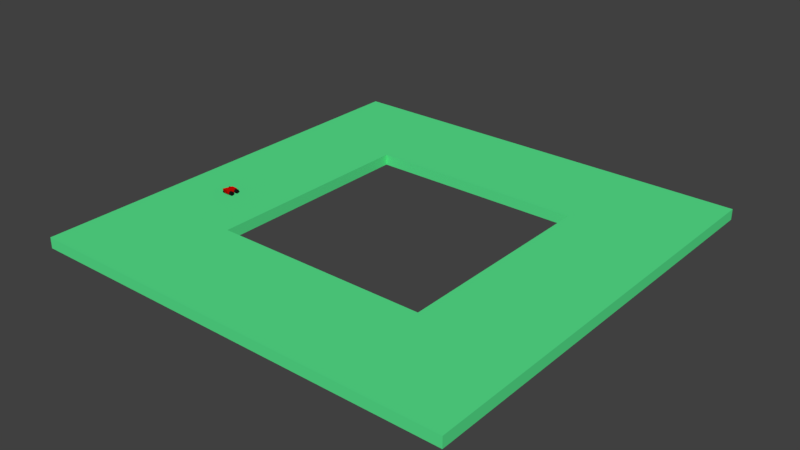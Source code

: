 # Source: objects.blend  (saved by Blender 2.78.0; exported with 4.5.12 LTS)
import bpy
from mathutils import Matrix  # noqa: F401  (used for matrix-valued properties, if any)

bpy.ops.wm.read_factory_settings(use_empty=True)
scene = bpy.context.scene
scene.name = 'Scene'

# ---- collections
col_collection_1 = bpy.data.collections.new('Collection 1'); scene.collection.children.link(col_collection_1)

# ---- materials (node trees are filled in below, after node groups)
mat_material_001 = bpy.data.materials.new('Material.001')
mat_material_001.alpha_threshold = 0.0
mat_material_001.use_transparent_shadow = False
mat_material_001.diffuse_color = (0.09789, 0.8, 0.2733, 1.0)
mat_material_001.roughness = 0.5
mat_car = bpy.data.materials.new('car')
mat_car.alpha_threshold = 0.0
mat_car.use_transparent_shadow = False
mat_car.diffuse_color = (0.8, 0.005278, 0.0, 1.0)
mat_car.roughness = 0.5
mat_car.line_color = (0.0, 0.0, 0.0, 1.0)
mat_tyres = bpy.data.materials.new('tyres')
mat_tyres.alpha_threshold = 0.0
mat_tyres.use_transparent_shadow = False
mat_tyres.diffuse_color = (0.008076, 0.008076, 0.008076, 1.0)
mat_tyres.roughness = 0.5

# ---- material node trees

# ---- world
world_world = bpy.data.worlds.new('World'); scene.world = world_world
world_world.color = (0.05088, 0.05088, 0.05088)
world_world.use_sun_shadow = False
world_world.sun_shadow_jitter_overblur = 0.0
world_world.cycles.sampling_method = 'MANUAL'

# ---- meshes
me_road = bpy.data.meshes.new('Road')
me_road.from_pydata([(-4.0, -2.0, -2.0), (-4.0, -2.0, 0.0), (-4.0, 2.0, -2.0), (-4.0, 2.0, 0.0), (-2.0, -2.0, -2.0), (-2.0, -2.0, 0.0), (-2.0, 2.0, -2.0), (-2.0, 2.0, 0.0), (-4.0, 4.0, 0.0), (-4.0, 4.0, -2.0), (-2.0, 4.0, -2.0), (-2.0, 4.0, 0.0), (2.0, 2.0, 0.0), (2.0, 2.0, -2.0), (2.0, 4.0, 0.0), (2.0, 4.0, -2.0), (4.0, 2.0, 0.0), (4.0, 2.0, -2.0), (4.0, 4.0, 0.0), (4.0, 4.0, -2.0), (-4.0, -4.0, -2.0), (-4.0, -4.0, 0.0), (-2.0, -4.0, 0.0), (-2.0, -4.0, -2.0), (2.0, -2.0, 0.0), (2.0, -2.0, -2.0), (4.0, -2.0, 0.0), (4.0, -2.0, -2.0), (2.0, -4.0, 0.0), (2.0, -4.0, -2.0), (4.0, -4.0, 0.0), (4.0, -4.0, -2.0)], [], [(0, 1, 3, 2), (7, 6, 13, 12), (6, 7, 5, 4), (0, 4, 23, 20), (2, 6, 4, 0), (7, 3, 1, 5), (9, 8, 11, 10), (6, 2, 9, 10), (3, 7, 11, 8), (2, 3, 8, 9), (15, 14, 18, 19), (11, 7, 12, 14), (10, 11, 14, 15), (6, 10, 15, 13), (16, 17, 19, 18), (13, 15, 19, 17), (17, 16, 26, 27), (14, 12, 16, 18), (23, 22, 21, 20), (5, 1, 21, 22), (23, 29, 28, 22), (1, 0, 20, 21), (25, 27, 31, 29), (16, 12, 24, 26), (12, 13, 25, 24), (13, 17, 27, 25), (28, 29, 31, 30), (4, 25, 29, 23), (26, 24, 28, 30), (27, 26, 30, 31), (22, 28, 24, 5), (5, 24, 25, 4)])
me_road.materials.append(mat_material_001)
me_road.use_remesh_preserve_volume = False
me_road.use_remesh_preserve_attributes = False
me_road.use_mirror_vertex_groups = False
me_road.update()
me_car = bpy.data.meshes.new('Car')
me_car.from_pydata([(0.9803, 0.9977, 0.4316), (0.9803, -1.002, 0.4316), (-1.295, -1.002, 0.4316), (-1.295, 0.9977, 0.4316), (1.467, 0.9977, 2.432), (1.467, -1.002, 2.432), (-0.8417, -1.002, 1.652), (-0.8417, 0.9977, 1.652), (-0.9646, 1.036, 0.7309), (-0.9646, 2.051, 0.7309), (-0.9368, 1.036, 0.4512), (-0.9368, 2.051, 0.4512), (-0.8576, 1.036, 0.2141), (-0.8576, 2.051, 0.2141), (-0.739, 1.036, 0.05564), (-0.739, 2.051, 0.05564), (-0.5991, 1.036, 1.192e-07), (-0.5991, 2.051, -1.192e-07), (-0.4593, 1.036, 0.05564), (-0.4593, 2.051, 0.05564), (-0.3407, 1.036, 0.2141), (-0.3407, 2.051, 0.2141), (-0.2615, 1.036, 0.4512), (-0.2615, 2.051, 0.4512), (-0.2337, 1.036, 0.7309), (-0.2337, 2.051, 0.7309), (-0.2615, 1.036, 1.011), (-0.2615, 2.051, 1.011), (-0.3407, 1.036, 1.248), (-0.3407, 2.051, 1.248), (-0.4593, 1.036, 1.406), (-0.4593, 2.051, 1.406), (-0.5991, 1.036, 1.462), (-0.5991, 2.051, 1.462), (-0.739, 1.036, 1.406), (-0.739, 2.051, 1.406), (-0.8576, 1.036, 1.248), (-0.8576, 2.051, 1.248), (-0.9368, 1.036, 1.011), (-0.9368, 2.051, 1.011), (-0.9646, -2.051, 0.7309), (-0.9646, -1.036, 0.7309), (-0.9368, -2.051, 0.4512), (-0.9368, -1.036, 0.4512), (-0.8576, -2.051, 0.2141), (-0.8576, -1.036, 0.2141), (-0.739, -2.051, 0.05564), (-0.739, -1.036, 0.05564), (-0.5991, -2.051, 1.192e-07), (-0.5991, -1.036, -1.192e-07), (-0.4593, -2.051, 0.05564), (-0.4593, -1.036, 0.05564), (-0.3407, -2.051, 0.2141), (-0.3407, -1.036, 0.2141), (-0.2615, -2.051, 0.4512), (-0.2615, -1.036, 0.4512), (-0.2337, -2.051, 0.7309), (-0.2337, -1.036, 0.7309), (-0.2615, -2.051, 1.011), (-0.2615, -1.036, 1.011), (-0.3407, -2.051, 1.248), (-0.3407, -1.036, 1.248), (-0.4593, -2.051, 1.406), (-0.4593, -1.036, 1.406), (-0.5991, -2.051, 1.462), (-0.5991, -1.036, 1.462), (-0.739, -2.051, 1.406), (-0.739, -1.036, 1.406), (-0.8576, -2.051, 1.248), (-0.8576, -1.036, 1.248), (-0.9368, -2.051, 1.011), (-0.9368, -1.036, 1.011), (0.2337, 1.036, 0.7309), (0.2337, 2.051, 0.7309), (0.2615, 1.036, 0.4512), (0.2615, 2.051, 0.4512), (0.3407, 1.036, 0.2141), (0.3407, 2.051, 0.2141), (0.4593, 1.036, 0.05564), (0.4593, 2.051, 0.05564), (0.5991, 1.036, 1.192e-07), (0.5991, 2.051, -1.192e-07), (0.739, 1.036, 0.05564), (0.739, 2.051, 0.05564), (0.8576, 1.036, 0.2141), (0.8576, 2.051, 0.2141), (0.9368, 1.036, 0.4512), (0.9368, 2.051, 0.4512), (0.9646, 1.036, 0.7309), (0.9646, 2.051, 0.7309), (0.9368, 1.036, 1.011), (0.9368, 2.051, 1.011), (0.8576, 1.036, 1.248), (0.8576, 2.051, 1.248), (0.739, 1.036, 1.406), (0.739, 2.051, 1.406), (0.5991, 1.036, 1.462), (0.5991, 2.051, 1.462), (0.4593, 1.036, 1.406), (0.4593, 2.051, 1.406), (0.3407, 1.036, 1.248), (0.3407, 2.051, 1.248), (0.2615, 1.036, 1.011), (0.2615, 2.051, 1.011), (0.2337, -2.051, 0.7309), (0.2337, -1.036, 0.7309), (0.2615, -2.051, 0.4512), (0.2615, -1.036, 0.4512), (0.3407, -2.051, 0.2141), (0.3407, -1.036, 0.2141), (0.4593, -2.051, 0.05564), (0.4593, -1.036, 0.05564), (0.5991, -2.051, 1.192e-07), (0.5991, -1.036, -1.192e-07), (0.739, -2.051, 0.05564), (0.739, -1.036, 0.05564), (0.8576, -2.051, 0.2141), (0.8576, -1.036, 0.2141), (0.9368, -2.051, 0.4512), (0.9368, -1.036, 0.4512), (0.9646, -2.051, 0.7309), (0.9646, -1.036, 0.7309), (0.9368, -2.051, 1.011), (0.9368, -1.036, 1.011), (0.8576, -2.051, 1.248), (0.8576, -1.036, 1.248), (0.739, -2.051, 1.406), (0.739, -1.036, 1.406), (0.5991, -2.051, 1.462), (0.5991, -1.036, 1.462), (0.4593, -2.051, 1.406), (0.4593, -1.036, 1.406), (0.3407, -2.051, 1.248), (0.3407, -1.036, 1.248), (0.2615, -2.051, 1.011), (0.2615, -1.036, 1.011)], [], [(0, 1, 2, 3), (4, 7, 6, 5), (0, 4, 5, 1), (1, 5, 6, 2), (2, 6, 7, 3), (4, 0, 3, 7), (8, 9, 11, 10), (10, 11, 13, 12), (12, 13, 15, 14), (14, 15, 17, 16), (16, 17, 19, 18), (18, 19, 21, 20), (20, 21, 23, 22), (22, 23, 25, 24), (24, 25, 27, 26), (26, 27, 29, 28), (28, 29, 31, 30), (30, 31, 33, 32), (32, 33, 35, 34), (34, 35, 37, 36), (11, 9, 39, 37, 35, 33, 31, 29, 27, 25, 23, 21, 19, 17, 15, 13), (36, 37, 39, 38), (38, 39, 9, 8), (8, 10, 12, 14, 16, 18, 20, 22, 24, 26, 28, 30, 32, 34, 36, 38), (40, 41, 43, 42), (42, 43, 45, 44), (44, 45, 47, 46), (46, 47, 49, 48), (48, 49, 51, 50), (50, 51, 53, 52), (52, 53, 55, 54), (54, 55, 57, 56), (56, 57, 59, 58), (58, 59, 61, 60), (60, 61, 63, 62), (62, 63, 65, 64), (64, 65, 67, 66), (66, 67, 69, 68), (43, 41, 71, 69, 67, 65, 63, 61, 59, 57, 55, 53, 51, 49, 47, 45), (68, 69, 71, 70), (70, 71, 41, 40), (40, 42, 44, 46, 48, 50, 52, 54, 56, 58, 60, 62, 64, 66, 68, 70), (72, 73, 75, 74), (74, 75, 77, 76), (76, 77, 79, 78), (78, 79, 81, 80), (80, 81, 83, 82), (82, 83, 85, 84), (84, 85, 87, 86), (86, 87, 89, 88), (88, 89, 91, 90), (90, 91, 93, 92), (92, 93, 95, 94), (94, 95, 97, 96), (96, 97, 99, 98), (98, 99, 101, 100), (75, 73, 103, 101, 99, 97, 95, 93, 91, 89, 87, 85, 83, 81, 79, 77), (100, 101, 103, 102), (102, 103, 73, 72), (72, 74, 76, 78, 80, 82, 84, 86, 88, 90, 92, 94, 96, 98, 100, 102), (104, 105, 107, 106), (106, 107, 109, 108), (108, 109, 111, 110), (110, 111, 113, 112), (112, 113, 115, 114), (114, 115, 117, 116), (116, 117, 119, 118), (118, 119, 121, 120), (120, 121, 123, 122), (122, 123, 125, 124), (124, 125, 127, 126), (126, 127, 129, 128), (128, 129, 131, 130), (130, 131, 133, 132), (107, 105, 135, 133, 131, 129, 127, 125, 123, 121, 119, 117, 115, 113, 111, 109), (132, 133, 135, 134), (134, 135, 105, 104), (104, 106, 108, 110, 112, 114, 116, 118, 120, 122, 124, 126, 128, 130, 132, 134)])
me_car.polygons.foreach_set('material_index', [0, 0, 0, 0, 0, 0, 1, 1, 1, 1, 1, 1, 1, 1, 1, 1, 1, 1, 1, 1, 1, 1, 1, 1, 1, 1, 1, 1, 1, 1, 1, 1, 1, 1, 1, 1, 1, 1, 1, 1, 1, 1, 1, 1, 1, 1, 1, 1, 1, 1, 1, 1, 1, 1, 1, 1, 1, 1, 1, 1, 1, 1, 1, 1, 1, 1, 1, 1, 1, 1, 1, 1, 1, 1, 1, 1, 1, 1])
me_car.materials.append(mat_car)
me_car.materials.append(mat_tyres)
me_car.use_remesh_preserve_volume = False
me_car.use_remesh_preserve_attributes = False
me_car.use_mirror_vertex_groups = False
me_car.update()

# ---- objects
ob_road = bpy.data.objects.new('Road', me_road)
ob_car = bpy.data.objects.new('Car', me_car)

# ---- transforms, parenting, visibility, modifiers, constraints
ob_road.location = (30.0, 10.0, 0.0)
ob_road.scale = (10.0, 10.0, 1.0)
ob_road.lineart.crease_threshold = 0.0
ob_car.location = (0.001154, -0.01975, 0.001074)
ob_car.rotation_euler = (0.0, -0.0, -1.571)
ob_car.scale = (1.0, 0.5, 0.5)
ob_car.lock_rotations_4d = False
ob_car.empty_display_type = 'ARROWS'
ob_car.lineart.crease_threshold = 0.0

# ---- collection membership
col_collection_1.objects.link(ob_road)
col_collection_1.objects.link(ob_car)

# ---- scene / render settings (as saved in the file)
scene.frame_start = 1; scene.frame_end = 250; scene.frame_set(1)
scene.render.engine = 'BLENDER_EEVEE_NEXT'
scene.render.resolution_percentage = 50
scene.render.dither_intensity = 0.0
scene.cycles.use_denoising = False
scene.cycles.samples = 128
scene.cycles.sampling_pattern = 'TABULATED_SOBOL'
scene.cycles.light_sampling_threshold = 0.0
scene.cycles.use_adaptive_sampling = False
scene.cycles.use_light_tree = False
scene.cycles.blur_glossy = 0.0
scene.cycles.sample_clamp_indirect = 0.0
scene.view_settings.view_transform = 'Standard'
bpy.context.view_layer.update()

# ---- added for rendering (the .blend has no active camera and no usable light): camera, sun
cam_auto = bpy.data.cameras.new('AutoCamera')
cam_auto.lens = 50.0
cam_auto.sensor_width = 36.0
cam_auto.clip_end = 1837.82
ob_auto_camera = bpy.data.objects.new('AutoCamera', cam_auto)
scene.collection.objects.link(ob_auto_camera)
ob_auto_camera.location = (134.72, -115.663, 83.3841)
ob_auto_camera.rotation_euler = (1.09748, -7.21219e-08, 0.694738)
scene.camera = ob_auto_camera
light_auto_sun = bpy.data.lights.new('AutoSun', 'SUN')
light_auto_sun.energy = 3.0
light_auto_sun.angle = 0.0523599
ob_auto_sun = bpy.data.objects.new('AutoSun', light_auto_sun)
scene.collection.objects.link(ob_auto_sun)
ob_auto_sun.rotation_euler = (0.872665, 0.174533, 0.523599)
bpy.context.view_layer.update()
